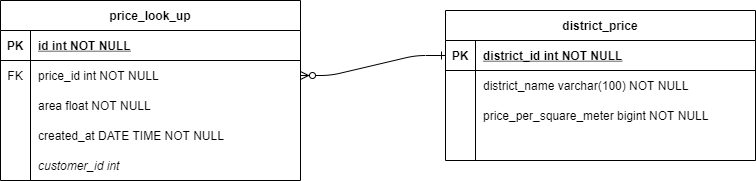

The diagram above was exported from draw.io. Its source (the exported page's mxGraphModel, read from the mxfile embedded in the PNG):
<mxGraphModel dx="2512" dy="762" grid="1" gridSize="10" guides="1" tooltips="1" connect="1" arrows="1" fold="1" page="1" pageScale="1" pageWidth="850" pageHeight="1100" math="0" shadow="0" extFonts="Permanent Marker^https://fonts.googleapis.com/css?family=Permanent+Marker">
  <root>
    <mxCell id="0" />
    <mxCell id="1" parent="0" />
    <mxCell id="C-vyLk0tnHw3VtMMgP7b-1" value="" style="edgeStyle=entityRelationEdgeStyle;endArrow=ERzeroToMany;startArrow=ERone;endFill=1;startFill=0;exitX=0;exitY=0.5;exitDx=0;exitDy=0;entryX=1;entryY=0.5;entryDx=0;entryDy=0;" parent="1" source="C-vyLk0tnHw3VtMMgP7b-3" target="C-vyLk0tnHw3VtMMgP7b-27" edge="1">
      <mxGeometry width="100" height="100" relative="1" as="geometry">
        <mxPoint x="340" y="720" as="sourcePoint" />
        <mxPoint x="390" y="290" as="targetPoint" />
      </mxGeometry>
    </mxCell>
    <mxCell id="C-vyLk0tnHw3VtMMgP7b-2" value="district_price" style="shape=table;startSize=30;container=1;collapsible=1;childLayout=tableLayout;fixedRows=1;rowLines=0;fontStyle=1;align=center;resizeLast=1;" parent="1" vertex="1">
      <mxGeometry x="425" y="130" width="310" height="150" as="geometry" />
    </mxCell>
    <mxCell id="C-vyLk0tnHw3VtMMgP7b-3" value="" style="shape=partialRectangle;collapsible=0;dropTarget=0;pointerEvents=0;fillColor=none;points=[[0,0.5],[1,0.5]];portConstraint=eastwest;top=0;left=0;right=0;bottom=1;" parent="C-vyLk0tnHw3VtMMgP7b-2" vertex="1">
      <mxGeometry y="30" width="310" height="30" as="geometry" />
    </mxCell>
    <mxCell id="C-vyLk0tnHw3VtMMgP7b-4" value="PK" style="shape=partialRectangle;overflow=hidden;connectable=0;fillColor=none;top=0;left=0;bottom=0;right=0;fontStyle=1;" parent="C-vyLk0tnHw3VtMMgP7b-3" vertex="1">
      <mxGeometry width="30" height="30" as="geometry" />
    </mxCell>
    <mxCell id="C-vyLk0tnHw3VtMMgP7b-5" value="district_id int NOT NULL" style="shape=partialRectangle;overflow=hidden;connectable=0;fillColor=none;top=0;left=0;bottom=0;right=0;align=left;spacingLeft=6;fontStyle=5;" parent="C-vyLk0tnHw3VtMMgP7b-3" vertex="1">
      <mxGeometry x="30" width="280" height="30" as="geometry" />
    </mxCell>
    <mxCell id="C-vyLk0tnHw3VtMMgP7b-6" value="" style="shape=partialRectangle;collapsible=0;dropTarget=0;pointerEvents=0;fillColor=none;points=[[0,0.5],[1,0.5]];portConstraint=eastwest;top=0;left=0;right=0;bottom=0;" parent="C-vyLk0tnHw3VtMMgP7b-2" vertex="1">
      <mxGeometry y="60" width="310" height="30" as="geometry" />
    </mxCell>
    <mxCell id="C-vyLk0tnHw3VtMMgP7b-7" value="" style="shape=partialRectangle;overflow=hidden;connectable=0;fillColor=none;top=0;left=0;bottom=0;right=0;" parent="C-vyLk0tnHw3VtMMgP7b-6" vertex="1">
      <mxGeometry width="30" height="30" as="geometry" />
    </mxCell>
    <mxCell id="C-vyLk0tnHw3VtMMgP7b-8" value="district_name varchar(100) NOT NULL" style="shape=partialRectangle;overflow=hidden;connectable=0;fillColor=none;top=0;left=0;bottom=0;right=0;align=left;spacingLeft=6;" parent="C-vyLk0tnHw3VtMMgP7b-6" vertex="1">
      <mxGeometry x="30" width="280" height="30" as="geometry" />
    </mxCell>
    <mxCell id="vbA_OPrvlI7ZdxiF5pgZ-4" value="" style="shape=partialRectangle;collapsible=0;dropTarget=0;pointerEvents=0;fillColor=none;points=[[0,0.5],[1,0.5]];portConstraint=eastwest;top=0;left=0;right=0;bottom=0;" parent="C-vyLk0tnHw3VtMMgP7b-2" vertex="1">
      <mxGeometry y="90" width="310" height="30" as="geometry" />
    </mxCell>
    <mxCell id="vbA_OPrvlI7ZdxiF5pgZ-5" value="" style="shape=partialRectangle;overflow=hidden;connectable=0;fillColor=none;top=0;left=0;bottom=0;right=0;" parent="vbA_OPrvlI7ZdxiF5pgZ-4" vertex="1">
      <mxGeometry width="30" height="30" as="geometry" />
    </mxCell>
    <mxCell id="vbA_OPrvlI7ZdxiF5pgZ-6" value="price_per_square_meter bigint NOT NULL" style="shape=partialRectangle;overflow=hidden;connectable=0;fillColor=none;top=0;left=0;bottom=0;right=0;align=left;spacingLeft=6;" parent="vbA_OPrvlI7ZdxiF5pgZ-4" vertex="1">
      <mxGeometry x="30" width="280" height="30" as="geometry" />
    </mxCell>
    <mxCell id="C-vyLk0tnHw3VtMMgP7b-9" value="" style="shape=partialRectangle;collapsible=0;dropTarget=0;pointerEvents=0;fillColor=none;points=[[0,0.5],[1,0.5]];portConstraint=eastwest;top=0;left=0;right=0;bottom=0;" parent="C-vyLk0tnHw3VtMMgP7b-2" vertex="1">
      <mxGeometry y="120" width="310" height="30" as="geometry" />
    </mxCell>
    <mxCell id="C-vyLk0tnHw3VtMMgP7b-10" value="" style="shape=partialRectangle;overflow=hidden;connectable=0;fillColor=none;top=0;left=0;bottom=0;right=0;" parent="C-vyLk0tnHw3VtMMgP7b-9" vertex="1">
      <mxGeometry width="30" height="30" as="geometry" />
    </mxCell>
    <mxCell id="C-vyLk0tnHw3VtMMgP7b-11" value="" style="shape=partialRectangle;overflow=hidden;connectable=0;fillColor=none;top=0;left=0;bottom=0;right=0;align=left;spacingLeft=6;" parent="C-vyLk0tnHw3VtMMgP7b-9" vertex="1">
      <mxGeometry x="30" width="280" height="30" as="geometry" />
    </mxCell>
    <mxCell id="C-vyLk0tnHw3VtMMgP7b-23" value="price_look_up" style="shape=table;startSize=30;container=1;collapsible=1;childLayout=tableLayout;fixedRows=1;rowLines=0;fontStyle=1;align=center;resizeLast=1;" parent="1" vertex="1">
      <mxGeometry x="-20" y="120" width="300" height="180" as="geometry" />
    </mxCell>
    <mxCell id="C-vyLk0tnHw3VtMMgP7b-24" value="" style="shape=partialRectangle;collapsible=0;dropTarget=0;pointerEvents=0;fillColor=none;points=[[0,0.5],[1,0.5]];portConstraint=eastwest;top=0;left=0;right=0;bottom=1;" parent="C-vyLk0tnHw3VtMMgP7b-23" vertex="1">
      <mxGeometry y="30" width="300" height="30" as="geometry" />
    </mxCell>
    <mxCell id="C-vyLk0tnHw3VtMMgP7b-25" value="PK" style="shape=partialRectangle;overflow=hidden;connectable=0;fillColor=none;top=0;left=0;bottom=0;right=0;fontStyle=1;" parent="C-vyLk0tnHw3VtMMgP7b-24" vertex="1">
      <mxGeometry width="30" height="30" as="geometry" />
    </mxCell>
    <mxCell id="C-vyLk0tnHw3VtMMgP7b-26" value="id int NOT NULL " style="shape=partialRectangle;overflow=hidden;connectable=0;fillColor=none;top=0;left=0;bottom=0;right=0;align=left;spacingLeft=6;fontStyle=5;" parent="C-vyLk0tnHw3VtMMgP7b-24" vertex="1">
      <mxGeometry x="30" width="270" height="30" as="geometry" />
    </mxCell>
    <mxCell id="C-vyLk0tnHw3VtMMgP7b-27" value="" style="shape=partialRectangle;collapsible=0;dropTarget=0;pointerEvents=0;fillColor=none;points=[[0,0.5],[1,0.5]];portConstraint=eastwest;top=0;left=0;right=0;bottom=0;" parent="C-vyLk0tnHw3VtMMgP7b-23" vertex="1">
      <mxGeometry y="60" width="300" height="30" as="geometry" />
    </mxCell>
    <mxCell id="C-vyLk0tnHw3VtMMgP7b-28" value="FK" style="shape=partialRectangle;overflow=hidden;connectable=0;fillColor=none;top=0;left=0;bottom=0;right=0;" parent="C-vyLk0tnHw3VtMMgP7b-27" vertex="1">
      <mxGeometry width="30" height="30" as="geometry" />
    </mxCell>
    <mxCell id="C-vyLk0tnHw3VtMMgP7b-29" value="price_id int NOT NULL" style="shape=partialRectangle;overflow=hidden;connectable=0;fillColor=none;top=0;left=0;bottom=0;right=0;align=left;spacingLeft=6;" parent="C-vyLk0tnHw3VtMMgP7b-27" vertex="1">
      <mxGeometry x="30" width="270" height="30" as="geometry" />
    </mxCell>
    <mxCell id="vbA_OPrvlI7ZdxiF5pgZ-11" value="" style="shape=partialRectangle;collapsible=0;dropTarget=0;pointerEvents=0;fillColor=none;points=[[0,0.5],[1,0.5]];portConstraint=eastwest;top=0;left=0;right=0;bottom=0;" parent="C-vyLk0tnHw3VtMMgP7b-23" vertex="1">
      <mxGeometry y="90" width="300" height="30" as="geometry" />
    </mxCell>
    <mxCell id="vbA_OPrvlI7ZdxiF5pgZ-12" value="" style="shape=partialRectangle;overflow=hidden;connectable=0;fillColor=none;top=0;left=0;bottom=0;right=0;" parent="vbA_OPrvlI7ZdxiF5pgZ-11" vertex="1">
      <mxGeometry width="30" height="30" as="geometry" />
    </mxCell>
    <mxCell id="vbA_OPrvlI7ZdxiF5pgZ-13" value="area float NOT NULL" style="shape=partialRectangle;overflow=hidden;connectable=0;fillColor=none;top=0;left=0;bottom=0;right=0;align=left;spacingLeft=6;" parent="vbA_OPrvlI7ZdxiF5pgZ-11" vertex="1">
      <mxGeometry x="30" width="270" height="30" as="geometry" />
    </mxCell>
    <mxCell id="vbA_OPrvlI7ZdxiF5pgZ-14" value="" style="shape=partialRectangle;collapsible=0;dropTarget=0;pointerEvents=0;fillColor=none;points=[[0,0.5],[1,0.5]];portConstraint=eastwest;top=0;left=0;right=0;bottom=0;" parent="C-vyLk0tnHw3VtMMgP7b-23" vertex="1">
      <mxGeometry y="120" width="300" height="30" as="geometry" />
    </mxCell>
    <mxCell id="vbA_OPrvlI7ZdxiF5pgZ-15" value="" style="shape=partialRectangle;overflow=hidden;connectable=0;fillColor=none;top=0;left=0;bottom=0;right=0;" parent="vbA_OPrvlI7ZdxiF5pgZ-14" vertex="1">
      <mxGeometry width="30" height="30" as="geometry" />
    </mxCell>
    <mxCell id="vbA_OPrvlI7ZdxiF5pgZ-16" value="created_at DATE TIME NOT NULL" style="shape=partialRectangle;overflow=hidden;connectable=0;fillColor=none;top=0;left=0;bottom=0;right=0;align=left;spacingLeft=6;" parent="vbA_OPrvlI7ZdxiF5pgZ-14" vertex="1">
      <mxGeometry x="30" width="270" height="30" as="geometry" />
    </mxCell>
    <mxCell id="vbA_OPrvlI7ZdxiF5pgZ-17" value="" style="shape=partialRectangle;collapsible=0;dropTarget=0;pointerEvents=0;fillColor=none;points=[[0,0.5],[1,0.5]];portConstraint=eastwest;top=0;left=0;right=0;bottom=0;" parent="C-vyLk0tnHw3VtMMgP7b-23" vertex="1">
      <mxGeometry y="150" width="300" height="30" as="geometry" />
    </mxCell>
    <mxCell id="vbA_OPrvlI7ZdxiF5pgZ-18" value="" style="shape=partialRectangle;overflow=hidden;connectable=0;fillColor=none;top=0;left=0;bottom=0;right=0;" parent="vbA_OPrvlI7ZdxiF5pgZ-17" vertex="1">
      <mxGeometry width="30" height="30" as="geometry" />
    </mxCell>
    <mxCell id="vbA_OPrvlI7ZdxiF5pgZ-19" value="customer_id int" style="shape=partialRectangle;overflow=hidden;connectable=0;fillColor=none;top=0;left=0;bottom=0;right=0;align=left;spacingLeft=6;fontStyle=2" parent="vbA_OPrvlI7ZdxiF5pgZ-17" vertex="1">
      <mxGeometry x="30" width="270" height="30" as="geometry" />
    </mxCell>
  </root>
</mxGraphModel>